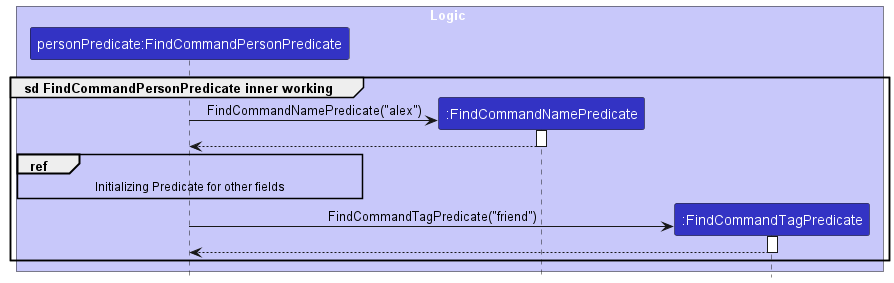

The diagram above was rendered by PlantUML. Its source (embedded in the PNG):
@startuml
!include style.puml

box Logic LOGIC_COLOR_T1
participant "personPredicate:FindCommandPersonPredicate" as FindCommandPersonPredicate LOGIC_COLOR
participant ":FindCommandNamePredicate" as FindCommandNamePredicate LOGIC_COLOR
participant ":FindCommandTagPredicate" as FindCommandTagPredicate LOGIC_COLOR
end box

group sd FindCommandPersonPredicate inner working
    create FindCommandNamePredicate
    FindCommandPersonPredicate-> FindCommandNamePredicate : FindCommandNamePredicate("alex")
    activate FindCommandNamePredicate

    FindCommandNamePredicate --> FindCommandPersonPredicate
    deactivate FindCommandNamePredicate

    ref over FindCommandPersonPredicate
    Initializing Predicate for other fields
    end ref

    create FindCommandTagPredicate
    FindCommandPersonPredicate-> FindCommandTagPredicate : FindCommandTagPredicate("friend")
    activate FindCommandTagPredicate

    FindCommandTagPredicate --> FindCommandPersonPredicate
    deactivate FindCommandTagPredicate
end
@enduml